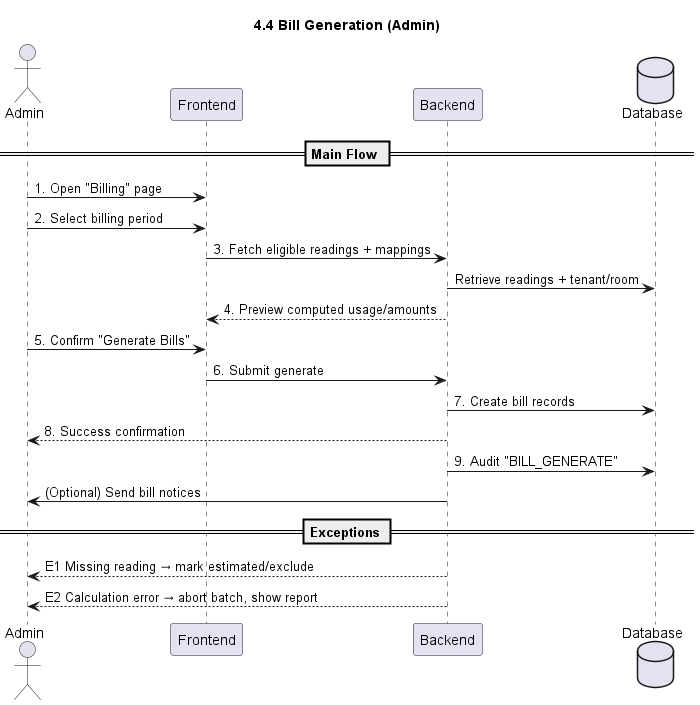

The diagram above was rendered by PlantUML. Its source (embedded in the PNG):
@startuml
title 4.4 Bill Generation (Admin)

actor Admin
participant Frontend
participant Backend
database Database

== Main Flow ==
Admin -> Frontend: 1. Open "Billing" page
Admin -> Frontend: 2. Select billing period
Frontend -> Backend: 3. Fetch eligible readings + mappings
Backend -> Database: Retrieve readings + tenant/room
Backend --> Frontend: 4. Preview computed usage/amounts
Admin -> Frontend: 5. Confirm "Generate Bills"
Frontend -> Backend: 6. Submit generate
Backend -> Database: 7. Create bill records
Backend --> Admin: 8. Success confirmation
Backend -> Database: 9. Audit "BILL_GENERATE"
Backend -> Admin: (Optional) Send bill notices

== Exceptions ==
Backend --> Admin: E1 Missing reading → mark estimated/exclude
Backend --> Admin: E2 Calculation error → abort batch, show report

@enduml